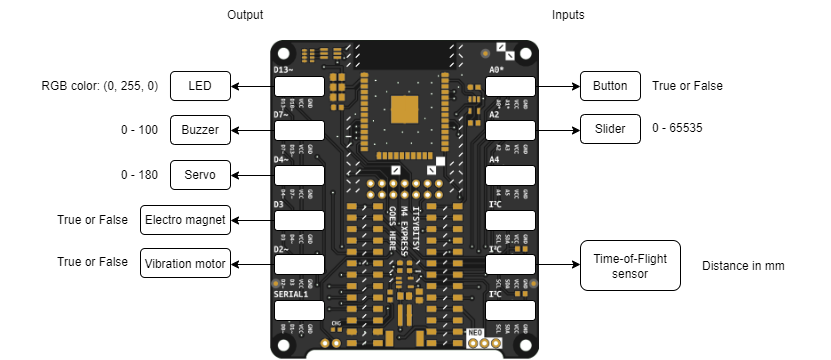

The diagram above was exported from draw.io. Its source (the exported page's mxGraphModel, read from the mxfile embedded in the PNG):
<mxGraphModel dx="2430" dy="463" grid="1" gridSize="10" guides="1" tooltips="1" connect="1" arrows="1" fold="1" page="1" pageScale="1" pageWidth="1600" pageHeight="900" math="0" shadow="0">
  <root>
    <mxCell id="0" />
    <mxCell id="1" parent="0" />
    <mxCell id="2" value="" style="shape=image;verticalLabelPosition=bottom;labelBackgroundColor=default;verticalAlign=top;aspect=fixed;imageAspect=0;image=https://github.com/id-studiolab/BitsyExpander/raw/main/ItsyBitsy%20Expander%20v1.1/Assets/Preview_Top_ENIG.png;" vertex="1" parent="1">
      <mxGeometry x="200" y="80" width="269" height="318.63" as="geometry" />
    </mxCell>
    <mxCell id="3" style="edgeStyle=orthogonalEdgeStyle;rounded=0;orthogonalLoop=1;jettySize=auto;html=1;" edge="1" source="4" parent="1">
      <mxGeometry relative="1" as="geometry">
        <mxPoint x="160" y="126" as="targetPoint" />
      </mxGeometry>
    </mxCell>
    <mxCell id="4" value="" style="rounded=1;whiteSpace=wrap;html=1;" vertex="1" parent="1">
      <mxGeometry x="204" y="116" width="50" height="20" as="geometry" />
    </mxCell>
    <mxCell id="5" style="edgeStyle=orthogonalEdgeStyle;rounded=0;orthogonalLoop=1;jettySize=auto;html=1;" edge="1" source="6" parent="1">
      <mxGeometry relative="1" as="geometry">
        <mxPoint x="160" y="170" as="targetPoint" />
      </mxGeometry>
    </mxCell>
    <mxCell id="6" value="" style="rounded=1;whiteSpace=wrap;html=1;" vertex="1" parent="1">
      <mxGeometry x="204" y="160" width="50" height="20" as="geometry" />
    </mxCell>
    <mxCell id="7" style="edgeStyle=orthogonalEdgeStyle;rounded=0;orthogonalLoop=1;jettySize=auto;html=1;" edge="1" source="8" parent="1">
      <mxGeometry relative="1" as="geometry">
        <mxPoint x="160" y="215" as="targetPoint" />
      </mxGeometry>
    </mxCell>
    <mxCell id="8" value="" style="rounded=1;whiteSpace=wrap;html=1;" vertex="1" parent="1">
      <mxGeometry x="204" y="205" width="50" height="20" as="geometry" />
    </mxCell>
    <mxCell id="9" style="edgeStyle=orthogonalEdgeStyle;rounded=0;orthogonalLoop=1;jettySize=auto;html=1;" edge="1" source="10" parent="1">
      <mxGeometry relative="1" as="geometry">
        <mxPoint x="160" y="260" as="targetPoint" />
      </mxGeometry>
    </mxCell>
    <mxCell id="10" value="" style="rounded=1;whiteSpace=wrap;html=1;" vertex="1" parent="1">
      <mxGeometry x="204" y="250" width="50" height="20" as="geometry" />
    </mxCell>
    <mxCell id="11" style="edgeStyle=orthogonalEdgeStyle;rounded=0;orthogonalLoop=1;jettySize=auto;html=1;" edge="1" source="12" parent="1">
      <mxGeometry relative="1" as="geometry">
        <mxPoint x="160" y="304" as="targetPoint" />
      </mxGeometry>
    </mxCell>
    <mxCell id="12" value="" style="rounded=1;whiteSpace=wrap;html=1;" vertex="1" parent="1">
      <mxGeometry x="204" y="294" width="50" height="20" as="geometry" />
    </mxCell>
    <mxCell id="13" value="" style="rounded=1;whiteSpace=wrap;html=1;" vertex="1" parent="1">
      <mxGeometry x="204" y="340" width="50" height="20" as="geometry" />
    </mxCell>
    <mxCell id="14" style="edgeStyle=orthogonalEdgeStyle;rounded=0;orthogonalLoop=1;jettySize=auto;html=1;" edge="1" source="15" parent="1">
      <mxGeometry relative="1" as="geometry">
        <mxPoint x="510" y="126" as="targetPoint" />
      </mxGeometry>
    </mxCell>
    <mxCell id="15" value="" style="rounded=1;whiteSpace=wrap;html=1;" vertex="1" parent="1">
      <mxGeometry x="415" y="116" width="50" height="20" as="geometry" />
    </mxCell>
    <mxCell id="16" style="edgeStyle=orthogonalEdgeStyle;rounded=0;orthogonalLoop=1;jettySize=auto;html=1;" edge="1" source="17" parent="1">
      <mxGeometry relative="1" as="geometry">
        <mxPoint x="510" y="170" as="targetPoint" />
      </mxGeometry>
    </mxCell>
    <mxCell id="17" value="" style="rounded=1;whiteSpace=wrap;html=1;" vertex="1" parent="1">
      <mxGeometry x="415" y="160" width="50" height="20" as="geometry" />
    </mxCell>
    <mxCell id="18" value="" style="rounded=1;whiteSpace=wrap;html=1;" vertex="1" parent="1">
      <mxGeometry x="415" y="205" width="50" height="20" as="geometry" />
    </mxCell>
    <mxCell id="19" value="" style="rounded=1;whiteSpace=wrap;html=1;" vertex="1" parent="1">
      <mxGeometry x="415" y="250" width="50" height="20" as="geometry" />
    </mxCell>
    <mxCell id="20" style="edgeStyle=orthogonalEdgeStyle;rounded=0;orthogonalLoop=1;jettySize=auto;html=1;" edge="1" source="21" parent="1">
      <mxGeometry relative="1" as="geometry">
        <mxPoint x="510" y="304" as="targetPoint" />
      </mxGeometry>
    </mxCell>
    <mxCell id="21" value="" style="rounded=1;whiteSpace=wrap;html=1;" vertex="1" parent="1">
      <mxGeometry x="415" y="294" width="50" height="20" as="geometry" />
    </mxCell>
    <mxCell id="22" value="" style="rounded=1;whiteSpace=wrap;html=1;" vertex="1" parent="1">
      <mxGeometry x="415" y="340" width="50" height="20" as="geometry" />
    </mxCell>
    <mxCell id="23" value="" style="rounded=1;whiteSpace=wrap;html=1;" vertex="1" parent="1">
      <mxGeometry x="510" y="111" width="60" height="29" as="geometry" />
    </mxCell>
    <mxCell id="24" value="Button" style="text;html=1;strokeColor=none;fillColor=none;align=center;verticalAlign=middle;whiteSpace=wrap;rounded=0;" vertex="1" parent="1">
      <mxGeometry x="510" y="111" width="60" height="30" as="geometry" />
    </mxCell>
    <mxCell id="25" value="" style="rounded=1;whiteSpace=wrap;html=1;" vertex="1" parent="1">
      <mxGeometry x="510" y="154" width="60" height="29" as="geometry" />
    </mxCell>
    <mxCell id="26" value="Slider" style="text;html=1;strokeColor=none;fillColor=none;align=center;verticalAlign=middle;whiteSpace=wrap;rounded=0;" vertex="1" parent="1">
      <mxGeometry x="510" y="154" width="60" height="30" as="geometry" />
    </mxCell>
    <mxCell id="27" value="" style="rounded=1;whiteSpace=wrap;html=1;" vertex="1" parent="1">
      <mxGeometry x="510" y="280" width="100" height="50" as="geometry" />
    </mxCell>
    <mxCell id="28" value="Time-of-Flight sensor" style="text;html=1;strokeColor=none;fillColor=none;align=center;verticalAlign=middle;whiteSpace=wrap;rounded=0;" vertex="1" parent="1">
      <mxGeometry x="510" y="285.5" width="100" height="41.5" as="geometry" />
    </mxCell>
    <mxCell id="29" value="" style="rounded=1;whiteSpace=wrap;html=1;" vertex="1" parent="1">
      <mxGeometry x="100" y="111" width="60" height="29" as="geometry" />
    </mxCell>
    <mxCell id="30" value="LED" style="text;html=1;strokeColor=none;fillColor=none;align=center;verticalAlign=middle;whiteSpace=wrap;rounded=0;" vertex="1" parent="1">
      <mxGeometry x="100" y="111" width="60" height="30" as="geometry" />
    </mxCell>
    <mxCell id="31" value="" style="rounded=1;whiteSpace=wrap;html=1;" vertex="1" parent="1">
      <mxGeometry x="100" y="155" width="60" height="29" as="geometry" />
    </mxCell>
    <mxCell id="32" value="Buzzer" style="text;html=1;strokeColor=none;fillColor=none;align=center;verticalAlign=middle;whiteSpace=wrap;rounded=0;" vertex="1" parent="1">
      <mxGeometry x="100" y="155" width="60" height="30" as="geometry" />
    </mxCell>
    <mxCell id="33" value="" style="rounded=1;whiteSpace=wrap;html=1;" vertex="1" parent="1">
      <mxGeometry x="100" y="200" width="60" height="29" as="geometry" />
    </mxCell>
    <mxCell id="34" value="Servo" style="text;html=1;strokeColor=none;fillColor=none;align=center;verticalAlign=middle;whiteSpace=wrap;rounded=0;" vertex="1" parent="1">
      <mxGeometry x="100" y="200" width="60" height="30" as="geometry" />
    </mxCell>
    <mxCell id="35" value="" style="rounded=1;whiteSpace=wrap;html=1;" vertex="1" parent="1">
      <mxGeometry x="70" y="245" width="90" height="29" as="geometry" />
    </mxCell>
    <mxCell id="36" value="Electro magnet" style="text;html=1;strokeColor=none;fillColor=none;align=center;verticalAlign=middle;whiteSpace=wrap;rounded=0;" vertex="1" parent="1">
      <mxGeometry x="70" y="245" width="90" height="30" as="geometry" />
    </mxCell>
    <mxCell id="37" value="" style="rounded=1;whiteSpace=wrap;html=1;" vertex="1" parent="1">
      <mxGeometry x="70" y="288" width="90" height="29" as="geometry" />
    </mxCell>
    <mxCell id="38" value="Vibration motor" style="text;html=1;strokeColor=none;fillColor=none;align=center;verticalAlign=middle;whiteSpace=wrap;rounded=0;" vertex="1" parent="1">
      <mxGeometry x="70" y="288.5" width="90" height="30" as="geometry" />
    </mxCell>
    <mxCell id="39" value="RGB color: (0, 255, 0)" style="text;html=1;strokeColor=none;fillColor=none;align=right;verticalAlign=middle;whiteSpace=wrap;rounded=0;" vertex="1" parent="1">
      <mxGeometry x="-40" y="111" width="130" height="30" as="geometry" />
    </mxCell>
    <mxCell id="40" value="0 - 100" style="text;html=1;strokeColor=none;fillColor=none;align=right;verticalAlign=middle;whiteSpace=wrap;rounded=0;" vertex="1" parent="1">
      <mxGeometry x="-40" y="154.5" width="130" height="30" as="geometry" />
    </mxCell>
    <mxCell id="41" value="0 - 180" style="text;html=1;strokeColor=none;fillColor=none;align=right;verticalAlign=middle;whiteSpace=wrap;rounded=0;" vertex="1" parent="1">
      <mxGeometry x="-40" y="200" width="130" height="30" as="geometry" />
    </mxCell>
    <mxCell id="42" value="True or False" style="text;html=1;strokeColor=none;fillColor=none;align=right;verticalAlign=middle;whiteSpace=wrap;rounded=0;" vertex="1" parent="1">
      <mxGeometry x="-70" y="245" width="130" height="30" as="geometry" />
    </mxCell>
    <mxCell id="43" value="True or False" style="text;html=1;strokeColor=none;fillColor=none;align=right;verticalAlign=middle;whiteSpace=wrap;rounded=0;" vertex="1" parent="1">
      <mxGeometry x="-70" y="287" width="130" height="30" as="geometry" />
    </mxCell>
    <mxCell id="44" value="0 - 65535" style="text;html=1;strokeColor=none;fillColor=none;align=left;verticalAlign=middle;whiteSpace=wrap;rounded=0;" vertex="1" parent="1">
      <mxGeometry x="580" y="153" width="130" height="30" as="geometry" />
    </mxCell>
    <mxCell id="45" value="True or False" style="text;html=1;strokeColor=none;fillColor=none;align=left;verticalAlign=middle;whiteSpace=wrap;rounded=0;" vertex="1" parent="1">
      <mxGeometry x="580" y="111" width="130" height="30" as="geometry" />
    </mxCell>
    <mxCell id="46" value="Distance in mm" style="text;html=1;strokeColor=none;fillColor=none;align=left;verticalAlign=middle;whiteSpace=wrap;rounded=0;" vertex="1" parent="1">
      <mxGeometry x="630" y="291.25" width="130" height="30" as="geometry" />
    </mxCell>
    <mxCell id="47" value="Inputs" style="text;html=1;strokeColor=none;fillColor=none;align=left;verticalAlign=middle;whiteSpace=wrap;rounded=0;" vertex="1" parent="1">
      <mxGeometry x="480" y="40" width="130" height="30" as="geometry" />
    </mxCell>
    <mxCell id="48" value="Output" style="text;html=1;strokeColor=none;fillColor=none;align=right;verticalAlign=middle;whiteSpace=wrap;rounded=0;" vertex="1" parent="1">
      <mxGeometry x="65" y="40" width="130" height="30" as="geometry" />
    </mxCell>
  </root>
</mxGraphModel>